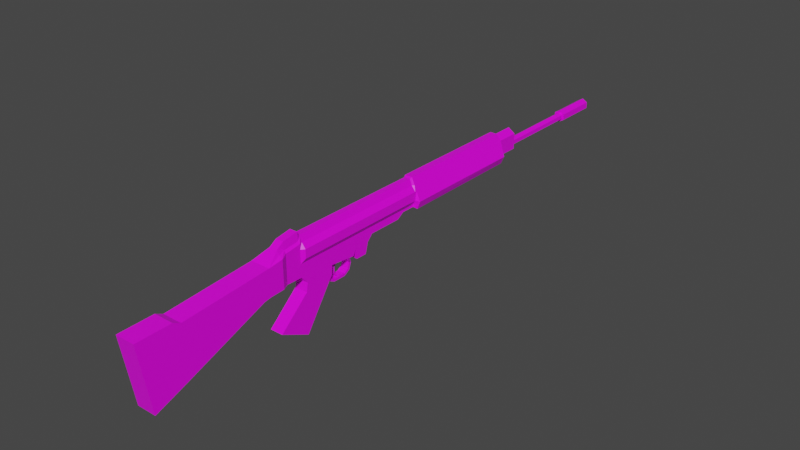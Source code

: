 # Source: FAL.blend  (saved by Blender 2.82.7; exported with 4.5.12 LTS)
import bpy
from mathutils import Matrix  # noqa: F401  (used for matrix-valued properties, if any)

bpy.ops.wm.read_factory_settings(use_empty=True)
scene = bpy.context.scene
scene.name = 'Scene'

# ---- images (referenced by path relative to the original .blend; pixels are not part of the script)
import os
ASSET_DIR = os.environ.get("B2B_ASSET_DIR", "")  # directory of the original .blend (textures are referenced by path, not embedded)
HERE = os.path.dirname(os.path.abspath(__file__))  # packed textures are extracted next to this script under _unpacked/

def load_image(name, relpath, width, height, colorspace="sRGB"):
    """Load a texture the original file referenced (path relative to the .blend, or extracted next to this script)."""
    p = next((c for c in (os.path.join(HERE, relpath), os.path.join(ASSET_DIR, relpath)) if relpath and os.path.exists(c)), "")
    if p:
        img = bpy.data.images.load(p, check_existing=True)
        img.name = name
    else:  # same state as the original file: an image datablock whose file is absent (Cycles renders it pink)
        img = bpy.data.images.new(name, width, height)
        img.source = "FILE"
        img.filepath = "//" + (relpath or name)
    img.colorspace_settings.name = colorspace
    return img
img_fal_texture_png_001 = load_image('FAL_Texture.png.001', 'FAL_Texture.png', 1024, 1024, 'sRGB')

# ---- materials (node trees are filled in below, after node groups)
mat_fn_fal = bpy.data.materials.new('FN_FAL')
mat_fn_fal.alpha_threshold = 0.0
mat_fn_fal.use_transparent_shadow = False
mat_fn_fal.line_color = (0.0, 0.0, 0.0, 1.0)

# ---- material node trees
mat_fn_fal.use_nodes = True; mat_fn_fal.node_tree.nodes.clear()
_N = mat_fn_fal.node_tree.nodes; _L = mat_fn_fal.node_tree.links
n0 = _N.new('ShaderNodeOutputMaterial'); n0.name = 'Material Output'; n0.location = (300, 300)
n1 = _N.new('ShaderNodeBsdfPrincipled'); n1.name = 'Principled BSDF'; n1.location = (10, 300)
n1.distribution = 'GGX'
n1.subsurface_method = 'BURLEY'
n1.inputs[2].default_value = 0.4
n1.inputs[3].default_value = 1.45
n1.inputs[27].default_value = (0.0, 0.0, 0.0, 1.0)
n1.inputs[28].default_value = 1.0
n2 = _N.new('ShaderNodeTexImage'); n2.name = 'Image Texture'; n2.location = (-280, 280)
n2.image = img_fal_texture_png_001
n2.interpolation = 'Closest'
_L.new(n1.outputs[0], n0.inputs[0])
_L.new(n2.outputs[0], n1.inputs[0])
n0.is_active_output = True

# ---- world
world_world = bpy.data.worlds.new('World'); scene.world = world_world
world_world.use_nodes = True; world_world.node_tree.nodes.clear()
_N = world_world.node_tree.nodes; _L = world_world.node_tree.links
n0 = _N.new('ShaderNodeOutputWorld'); n0.name = 'World Output'; n0.location = (300, 300)
n1 = _N.new('ShaderNodeBackground'); n1.name = 'Background'; n1.location = (10, 300)
n1.inputs[0].default_value = (0.05088, 0.05088, 0.05088, 1.0)
_L.new(n1.outputs[0], n0.inputs[0])
n0.is_active_output = True
world_world.color = (0.05088, 0.05088, 0.05088)
world_world.use_sun_shadow = False
world_world.sun_shadow_jitter_overblur = 0.0

# ---- meshes
me_cube = bpy.data.meshes.new('Cube')
me_cube.from_pydata([(0.01165, 0.4802, 0.09335), (0.01165, 0.4802, 0.06677), (0.0165, -0.3053, 0.07836), (0.0165, -0.2872, -0.03454), (-0.01165, 0.4802, 0.09335), (-0.01165, 0.4802, 0.06677), (-0.0165, -0.3053, 0.07836), (-0.0165, -0.2872, -0.03454), (-0.0165, -0.06045, 0.04216), (0.006553, -0.06045, 0.09856), (-0.006553, -0.06045, 0.09856), (0.0165, -0.06045, 0.04216), (-0.0165, -0.08503, 0.04106), (0.0165, -0.08503, 0.08476), (-0.0165, -0.08503, 0.08476), (0.0165, -0.08503, 0.04106), (-0.0165, -0.2468, -0.01942), (0.0165, -0.2468, 0.07953), (-0.0165, -0.2468, 0.07953), (0.0165, -0.2468, -0.01942), (-0.0165, -0.234, 0.07346), (0.0165, -0.234, -0.01463), (-0.0165, -0.234, -0.01463), (0.0165, -0.234, 0.07346), (-0.0165, -0.09674, 0.08388), (0.0165, -0.09674, 0.03896), (-0.0165, -0.09674, 0.03896), (0.0165, -0.09674, 0.08388), (-0.006553, -0.04883, 0.106), (0.011, -0.04883, 0.04199), (-0.011, -0.04883, 0.04199), (0.006553, -0.04883, 0.106), (-0.006553, -0.02213, 0.1103), (0.011, -0.02213, 0.04112), (-0.011, -0.02213, 0.04112), (0.006553, -0.02213, 0.1103), (-0.006648, 0.4376, 0.1047), (0.0165, 0.4376, 0.05582), (-0.0165, 0.4376, 0.05582), (0.006648, 0.4376, 0.1047), (-0.011, -0.01658, 0.04056), (0.005001, -0.01658, 0.1026), (-0.005001, -0.01658, 0.1026), (0.011, -0.01658, 0.04056), (-0.005001, 0.2169, 0.1026), (0.01129, 0.2169, 0.05839), (-0.01129, 0.2169, 0.05839), (0.005001, 0.2169, 0.1026), (0.011, -0.02213, 0.09296), (0.008934, -0.01658, 0.09296), (0.011, -0.02213, 0.08444), (0.0156, -0.01658, 0.08444), (0.011, -0.02213, 0.06997), (0.0156, -0.01658, 0.06997), (-0.011, -0.02213, 0.09296), (-0.008934, -0.01658, 0.09296), (-0.011, -0.02213, 0.06997), (-0.0156, -0.01658, 0.06997), (-0.0156, -0.01658, 0.08444), (-0.011, -0.02213, 0.08444), (0.011, -0.02213, 0.06224), (0.011, -0.01658, 0.06224), (-0.011, -0.02213, 0.06224), (-0.011, -0.01658, 0.06224), (0.008934, 0.2169, 0.09295), (0.0156, 0.2169, 0.08444), (0.0156, 0.2169, 0.06997), (0.011, 0.2169, 0.06224), (-0.011, 0.2169, 0.06224), (-0.0156, 0.2169, 0.06997), (-0.0156, 0.2169, 0.08444), (-0.008934, 0.2169, 0.09295), (-0.01115, 0.08377, 0.03043), (0.01115, 0.08377, 0.03043), (0.01108, -0.01324, -0.05441), (0.011, 0.08377, 0.06224), (-0.011, 0.08377, 0.06224), (0.0165, -0.06045, 0.08797), (0.011, -0.04883, 0.08948), (-0.011, -0.04883, 0.08923), (-0.0165, -0.06045, 0.08819), (0.01086, -0.06045, 0.09223), (0.008074, -0.04883, 0.09365), (0.008074, -0.02213, 0.0966), (-0.008074, -0.02213, 0.0966), (-0.01086, -0.06045, 0.09223), (-0.008074, -0.04883, 0.09365), (0.01122, 0.1817, 0.05068), (0.011, 0.1817, 0.06224), (-0.011, 0.1817, 0.06224), (-0.01122, 0.1817, 0.05068), (-0.01118, 0.08823, 0.04033), (0.01118, 0.08823, 0.04033), (-0.01108, -0.01324, -0.05441), (0.011, 0.08823, 0.06224), (-0.011, 0.08823, 0.06224), (0.0112, 0.09056, 0.02302), (0.011, -0.0635, -0.0302), (0.011, 0.09056, 0.06224), (-0.011, 0.09056, 0.06224), (-0.0112, 0.09056, 0.02302), (0.01121, 0.1093, 0.02302), (-0.011, -0.0635, -0.0302), (0.011, 0.1093, 0.06224), (-0.011, 0.1093, 0.06224), (-0.01121, 0.1093, 0.02302), (0.01121, 0.1142, 0.04099), (0.011, 0.1142, 0.06224), (-0.011, 0.1142, 0.06224), (-0.01121, 0.1142, 0.04099), (0.01122, 0.1235, 0.05068), (-0.01108, 0.03859, 0.03499), (0.011, 0.1235, 0.06224), (-0.011, 0.1235, 0.06224), (-0.01122, 0.1235, 0.05069), (0.01125, 0.1936, 0.05839), (0.01108, 0.03859, 0.03499), (0.011, 0.1936, 0.06224), (-0.011, 0.1936, 0.06224), (-0.01125, 0.1936, 0.05839), (0.006648, 0.2199, 0.1047), (0.01748, 0.2199, 0.05582), (-0.006648, 0.2199, 0.1047), (-0.01748, 0.2199, 0.05582), (-0.02229, 0.2199, 0.06914), (0.02229, 0.2199, 0.06914), (0.01511, 0.2169, 0.06914), (-0.01511, 0.2169, 0.06914), (-0.01956, 0.2199, 0.06224), (0.02229, 0.4376, 0.06914), (-0.02229, 0.4376, 0.06914), (0.0198, 0.2199, 0.06224), (0.01182, 0.2199, 0.09295), (0.01556, 0.2199, 0.08444), (0.02193, 0.2199, 0.06997), (-0.02193, 0.2199, 0.06997), (-0.01556, 0.2199, 0.08444), (-0.01182, 0.2199, 0.09295), (0.01165, 0.4406, 0.06677), (0.01165, 0.4406, 0.09335), (-0.01165, 0.4406, 0.06677), (-0.01165, 0.4406, 0.09335), (4.334e-10, 0.4406, 0.1014), (4.334e-10, 0.4802, 0.1014), (4.334e-10, 0.4406, 0.05868), (4.334e-10, 0.4802, 0.05868), (0.01165, 0.4406, 0.07034), (-0.01165, 0.4406, 0.07034), (3.239e-10, 0.7137, 0.08413), (2.483e-10, 0.4802, 0.08067), (0.008932, 0.7137, 0.07897), (0.005942, 0.4802, 0.07724), (0.008932, 0.7137, 0.06866), (0.005942, 0.4802, 0.07038), (-5.778e-10, 0.7137, 0.0635), (-3.515e-10, 0.4802, 0.06695), (-0.008932, 0.7137, 0.06866), (-0.005942, 0.4802, 0.07038), (-0.008932, 0.7137, 0.07897), (-0.005942, 0.4802, 0.07724), (2.483e-10, 0.6368, 0.08067), (0.005942, 0.6368, 0.07724), (0.005942, 0.6368, 0.07038), (-3.515e-10, 0.6368, 0.06695), (-0.005942, 0.6368, 0.07038), (-0.005942, 0.6368, 0.07724), (0.008932, 0.6368, 0.07897), (0.008932, 0.6368, 0.06866), (-5.778e-10, 0.6368, 0.0635), (-0.008932, 0.6368, 0.06866), (-0.008932, 0.6368, 0.07897), (3.239e-10, 0.6368, 0.08413), (0.011, -0.01305, 0.01409), (-0.01108, 0.02731, 0.005283), (-0.011, -0.01305, 0.0141), (0.01108, 0.02731, 0.005283), (0.011, -0.01036, 0.02839), (-0.011, -0.01036, 0.02839), (0.01108, 0.03754, 0.02004), (-0.01108, 0.03754, 0.02004), (0.01108, 0.0353, 0.0168), (-0.01108, 0.0353, 0.0168), (0.006859, 0.03807, 0.007329), (0.006859, 0.04031, 0.01056), (-0.006859, 0.03807, 0.007329), (-0.006859, 0.04031, 0.01056), (0.006859, 0.04663, 0.003104), (0.006859, 0.04663, 0.007044), (-0.006859, 0.04663, 0.003104), (-0.006859, 0.04663, 0.007044), (0.006859, 0.06822, 0.003104), (0.006859, 0.06822, 0.007044), (-0.006859, 0.06822, 0.003104), (-0.006859, 0.06822, 0.007044), (0.006859, 0.07822, 0.009432), (0.006859, 0.0754, 0.01218), (-0.006859, 0.07822, 0.009432), (-0.006859, 0.0754, 0.01218), (0.006859, 0.08209, 0.0207), (0.006859, 0.07815, 0.02078), (-0.006859, 0.08209, 0.0207), (-0.006859, 0.07815, 0.02078), (0.01113, 0.07526, 0.03128), (-0.01113, 0.07526, 0.03128), (-0.01113, 0.07133, 0.03168), (0.01113, 0.07133, 0.03168), (0.01109, 0.04566, 0.03427), (-0.01109, 0.04566, 0.03427), (0.01111, 0.05982, 0.03284), (-0.0111, 0.05982, 0.03284), (0.003561, 0.04566, 0.03427), (0.003561, 0.05982, 0.03284), (-0.003561, 0.04566, 0.03427), (-0.003561, 0.05982, 0.03284), (-0.003561, 0.04479, 0.02574), (0.003561, 0.04479, 0.02574), (-0.003561, 0.05099, 0.02431), (0.003561, 0.05099, 0.02431), (-0.003561, 0.04803, 0.01468), (0.003561, 0.04803, 0.01468), (-0.003561, 0.05084, 0.01518), (0.003561, 0.05084, 0.01518), (-0.003561, 0.05369, 0.008006), (0.003561, 0.05369, 0.008006), (-0.003561, 0.05481, 0.0085), (0.003561, 0.05481, 0.0085), (-0.0156, 0.2075, 0.07683), (-0.02906, 0.2075, 0.07683), (-0.0156, 0.2047, 0.08166), (-0.02906, 0.2047, 0.08166), (-0.0156, 0.1992, 0.08166), (-0.02906, 0.1992, 0.08166), (-0.0156, 0.1964, 0.07683), (-0.02906, 0.1964, 0.07683), (-0.0156, 0.1992, 0.072), (-0.02906, 0.1992, 0.072), (-0.0156, 0.2047, 0.072), (-0.02906, 0.2047, 0.072), (-0.0156, 0.2047, 0.08166), (-0.02906, 0.2047, 0.08166), (-0.0156, 0.1992, 0.08166), (-0.02906, 0.1992, 0.08166)], [], [(17, 18, 6, 2), (3, 2, 6, 7), (38, 130, 147, 140), (16, 19, 3, 7), (19, 17, 2, 3), (5, 4, 143, 0, 1, 145), (29, 78, 77, 11), (30, 29, 11, 8), (12, 14, 80, 8), (31, 28, 10, 9), (26, 24, 14, 12), (11, 77, 13, 15), (8, 11, 15, 12), (9, 10, 14, 13), (7, 6, 18, 16), (21, 23, 17, 19), (22, 21, 19, 16), (23, 20, 18, 17), (27, 24, 20, 23), (26, 25, 21, 22), (25, 27, 23, 21), (16, 18, 20, 22), (15, 13, 27, 25), (12, 15, 25, 26), (13, 14, 24, 27), (22, 20, 24, 26), (35, 32, 28, 31), (34, 33, 29, 30), (33, 60, 52, 50, 48, 78, 29), (8, 80, 79, 30), (43, 61, 60, 33), (93, 74, 97, 102), (41, 42, 32, 35), (30, 79, 54, 59, 56, 62, 34), (0, 143, 142, 139), (5, 145, 144, 140), (0, 139, 146, 138, 1), (46, 68, 128, 123), (34, 62, 63, 40), (34, 40, 111, 179, 177), (73, 75, 61, 43, 116, 206, 208, 205, 202), (38, 37, 121, 123), (39, 36, 122, 120), (119, 118, 68, 46), (55, 42, 44, 71), (48, 49, 41, 83), (50, 51, 49, 48), (52, 53, 51, 50), (55, 54, 84, 42), (57, 56, 59, 58), (58, 59, 54, 55), (60, 61, 53, 52), (63, 62, 56, 57), (42, 41, 47, 44), (43, 33, 176, 178, 116), (95, 76, 63, 57, 69, 127, 68, 118, 89, 113, 108, 104, 99), (57, 58, 70, 69), (58, 55, 71, 70), (75, 94, 98, 103, 107, 112, 88, 117, 67, 126, 66, 53, 61), (53, 66, 65, 51), (51, 65, 64, 49), (49, 64, 47, 41), (40, 63, 76, 72, 203, 204, 209, 207, 111), (92, 94, 75, 73), (91, 92, 73, 72), (78, 48, 83, 82), (13, 81, 9), (77, 78, 82, 81), (80, 14, 85), (79, 80, 85, 86), (54, 79, 86, 84), (82, 83, 35, 31), (81, 13, 77), (31, 9, 82), (85, 14, 10), (86, 85, 10), (84, 86, 28, 32), (82, 9, 81), (10, 28, 86), (42, 84, 32), (83, 41, 35), (119, 115, 87, 90), (115, 117, 88, 87), (114, 113, 89, 90), (72, 76, 95, 91), (100, 96, 92, 91), (96, 98, 94, 92), (101, 103, 98, 96), (105, 101, 96, 100), (91, 95, 99, 100), (109, 106, 101, 105), (106, 107, 103, 101), (100, 99, 104, 105), (110, 112, 107, 106), (114, 110, 106, 109), (105, 104, 108, 109), (111, 116, 178, 179), (90, 87, 110, 114), (87, 88, 112, 110), (109, 108, 113, 114), (33, 34, 177, 176), (45, 67, 117, 115), (46, 45, 115, 119), (90, 89, 118, 119), (72, 73, 202, 203), (120, 122, 44, 47), (123, 128, 124, 130, 38), (123, 121, 45, 46), (37, 129, 125, 131, 121), (69, 135, 124, 127), (120, 47, 64, 132), (129, 39, 120, 132, 133, 134, 125), (122, 36, 130, 124, 135, 136, 137), (128, 68, 127, 124), (125, 126, 67, 131), (131, 67, 45, 121), (132, 64, 65, 133), (133, 65, 66, 134), (134, 66, 126, 125), (135, 69, 70, 136), (136, 70, 71, 137), (137, 71, 44, 122), (138, 146, 129, 37), (140, 144, 38), (140, 147, 141, 4, 5), (139, 142, 39), (142, 143, 4, 141), (144, 145, 1, 138), (129, 146, 139, 39), (147, 130, 36, 141), (39, 142, 36), (36, 142, 141), (38, 144, 37), (37, 144, 138), (160, 149, 151, 161), (161, 151, 153, 162), (162, 153, 155, 163), (163, 155, 157, 164), (164, 157, 159, 165), (165, 159, 149, 160), (148, 150, 152, 154, 156, 158), (170, 165, 160, 171), (169, 164, 165, 170), (168, 163, 164, 169), (167, 162, 163, 168), (166, 161, 162, 167), (171, 160, 161, 166), (148, 171, 166, 150), (150, 166, 167, 152), (152, 167, 168, 154), (154, 168, 169, 156), (156, 169, 170, 158), (158, 170, 171, 148), (172, 174, 102, 97), (174, 173, 93, 102), (175, 172, 97, 74), (173, 175, 74, 93), (178, 176, 172, 175, 180), (176, 177, 174, 172), (180, 181, 184, 182), (177, 179, 181, 173, 174), (181, 180, 175, 173), (182, 184, 188, 186), (179, 178, 183, 185), (178, 180, 182, 183), (181, 179, 185, 184), (189, 187, 191, 193), (184, 185, 189, 188), (185, 183, 187, 189), (183, 182, 186, 187), (190, 192, 196, 194), (187, 186, 190, 191), (186, 188, 192, 190), (188, 189, 193, 192), (196, 197, 201, 200), (192, 193, 197, 196), (193, 191, 195, 197), (191, 190, 194, 195), (201, 199, 198, 200), (197, 195, 199, 201), (195, 194, 198, 199), (194, 196, 200, 198), (199, 205, 204, 201), (205, 199, 198, 202), (204, 205, 208, 211, 213, 209), (203, 200, 201, 204), (200, 203, 202, 198), (207, 212, 210, 206, 116, 111), (209, 213, 212, 207), (214, 216, 220, 218), (210, 211, 208, 206), (211, 210, 215, 217), (210, 212, 214, 215), (212, 213, 216, 214), (213, 211, 217, 216), (221, 219, 223, 225), (216, 217, 221, 220), (217, 215, 219, 221), (215, 214, 218, 219), (222, 224, 225, 223), (219, 218, 222, 223), (218, 220, 224, 222), (220, 221, 225, 224), (229, 227, 237, 235, 233, 231), (236, 237, 227, 226), (226, 227, 229, 228), (232, 233, 235, 234), (230, 231, 233, 232), (234, 235, 237, 236), (238, 239, 241, 240)])
_uv = me_cube.uv_layers.new(name='UVMap')
_uv.uv.foreach_set('vector', [0.04479, 0.2777, 0.04479, 0.1806, 0.001737, 0.1806, 0.001737, 0.2777, 0.9984, 0.5995, 0.9984, 0.989, 0.9703, 0.989, 0.9703, 0.5995, 0.6635, 0.7257, 0.6668, 0.7734, 0.6574, 0.7729, 0.6577, 0.7608, 0.03879, 0.05737, 0.03879, 0.151, 0.004117, 0.151, 0.004117, 0.05737, 0.05001, 0.5364, 0.05148, 0.8846, 0.0, 0.8839, 0.01425, 0.4856, 0.8924, 0.5903, 0.8924, 0.7013, 0.8802, 0.7351, 0.868, 0.7013, 0.868, 0.5903, 0.8802, 0.5566, 0.2266, 0.7418, 0.2258, 0.9095, 0.2149, 0.8978, 0.2149, 0.742, 0.2055, 0.07297, 0.2055, 0.1354, 0.1973, 0.151, 0.1973, 0.05737, 0.1932, 0.7396, 0.1939, 0.8934, 0.2149, 0.8978, 0.2149, 0.742, 0.2293, 0.2484, 0.2293, 0.2099, 0.2191, 0.2099, 0.2191, 0.2484, 0.1829, 0.7329, 0.1836, 0.891, 0.1939, 0.8934, 0.1932, 0.7396, 0.2149, 0.742, 0.2149, 0.8978, 0.1939, 0.8934, 0.1932, 0.7396, 0.1973, 0.05737, 0.1973, 0.151, 0.1799, 0.151, 0.1799, 0.05737, 0.2191, 0.2484, 0.2191, 0.2099, 0.1983, 0.1806, 0.1983, 0.2777, 0.01425, 0.4856, 0.0, 0.8839, 0.05148, 0.8846, 0.05001, 0.5364, 0.06137, 0.5525, 0.06268, 0.8625, 0.05148, 0.8846, 0.05001, 0.5364, 0.04532, 0.05737, 0.04532, 0.151, 0.03561, 0.151, 0.03561, 0.05737, 0.05524, 0.2777, 0.05524, 0.1806, 0.04479, 0.1806, 0.04479, 0.2777, 0.1897, 0.2777, 0.1897, 0.1806, 0.08842, 0.1806, 0.08842, 0.2777, 0.1498, 0.05737, 0.1498, 0.151, 0.04532, 0.151, 0.04532, 0.05737, 0.1829, 0.7329, 0.1836, 0.891, 0.06268, 0.8625, 0.06137, 0.5525, 0.05001, 0.5364, 0.05148, 0.8846, 0.06268, 0.8625, 0.06137, 0.5525, 0.1932, 0.7396, 0.1939, 0.8934, 0.1836, 0.891, 0.1829, 0.7329, 0.1799, 0.05737, 0.1799, 0.151, 0.1714, 0.151, 0.1714, 0.05737, 0.1983, 0.2777, 0.1983, 0.1806, 0.1897, 0.1806, 0.1897, 0.2777, 0.06137, 0.5525, 0.06268, 0.8625, 0.1836, 0.891, 0.1829, 0.7329, 0.2492, 0.2484, 0.2492, 0.2099, 0.2293, 0.2099, 0.2293, 0.2484, 0.2417, 0.06979, 0.2417, 0.1385, 0.2208, 0.1385, 0.2208, 0.06979, 0.2488, 0.7374, 0.2497, 0.8077, 0.2499, 0.8349, 0.2502, 0.8876, 0.2499, 0.9186, 0.2258, 0.9095, 0.2266, 0.7418, 0.2149, 0.742, 0.2149, 0.8978, 0.2258, 0.9095, 0.2266, 0.7418, 0.2545, 0.7142, 0.2545, 0.7917, 0.2501, 0.7917, 0.2501, 0.7157, 0.4007, 0.06955, 0.4007, 0.1388, 0.3571, 0.1388, 0.3571, 0.06955, 0.2687, 0.2439, 0.2687, 0.2144, 0.2617, 0.2099, 0.2617, 0.2484, 0.2266, 0.7418, 0.2258, 0.9095, 0.2499, 0.9186, 0.2502, 0.8876, 0.2499, 0.8349, 0.2497, 0.8077, 0.2488, 0.7374, 0.7052, 0.9026, 0.7052, 0.9539, 0.6694, 0.9539, 0.6694, 0.9026, 0.7052, 0.8066, 0.7052, 0.7553, 0.6694, 0.7553, 0.6694, 0.8066, 0.7052, 0.9026, 0.6694, 0.9026, 0.6694, 0.8195, 0.6694, 0.8066, 0.7052, 0.8066, 0.4704, 0.7274, 0.4692, 0.7391, 0.4765, 0.749, 0.4765, 0.7265, 0.2501, 0.7157, 0.2501, 0.7917, 0.2545, 0.7917, 0.2545, 0.7142, 0.7591, 0.7253, 0.7636, 0.7238, 0.8067, 0.7058, 0.8058, 0.6593, 0.7686, 0.6855, 0.3468, 0.6766, 0.3468, 0.791, 0.2567, 0.7911, 0.2567, 0.7131, 0.3062, 0.6931, 0.3126, 0.6905, 0.3253, 0.6853, 0.3357, 0.6812, 0.3392, 0.6797, 0.93, 0.1427, 0.93, 0.01947, 0.7267, 0.01581, 0.7267, 0.1464, 0.6668, 0.2696, 0.6668, 0.2304, 0.5066, 0.2304, 0.5066, 0.2696, 0.4455, 0.7771, 0.4455, 0.791, 0.4665, 0.7911, 0.4665, 0.7772, 0.2568, 0.9239, 0.2568, 0.9613, 0.4662, 0.9613, 0.4662, 0.9238, 0.2499, 0.9186, 0.2552, 0.9209, 0.2555, 0.9582, 0.2502, 0.9352, 0.2502, 0.8876, 0.2565, 0.8838, 0.2552, 0.9209, 0.2499, 0.9186, 0.2499, 0.8349, 0.2559, 0.8362, 0.2565, 0.8838, 0.2502, 0.8876, 0.2552, 0.9209, 0.2499, 0.9186, 0.2502, 0.9352, 0.2555, 0.9582, 0.2559, 0.8362, 0.2499, 0.8349, 0.2502, 0.8876, 0.2565, 0.8838, 0.2565, 0.8838, 0.2502, 0.8876, 0.2499, 0.9186, 0.2552, 0.9209, 0.2497, 0.8077, 0.2545, 0.8066, 0.2559, 0.8362, 0.2499, 0.8349, 0.2545, 0.8066, 0.2497, 0.8077, 0.2499, 0.8349, 0.2559, 0.8362, 0.299, 0.2144, 0.299, 0.2439, 0.4753, 0.2439, 0.4753, 0.2145, 0.7636, 0.7238, 0.7591, 0.7253, 0.7686, 0.6855, 0.8058, 0.6593, 0.8067, 0.7058, 0.3278, 0.8013, 0.3138, 0.8028, 0.2565, 0.8126, 0.2568, 0.8331, 0.4662, 0.8331, 0.4662, 0.8331, 0.4664, 0.8009, 0.4455, 0.799, 0.4349, 0.798, 0.3826, 0.7934, 0.3742, 0.7959, 0.3697, 0.8008, 0.3461, 0.8008, 0.2568, 0.8331, 0.2568, 0.885, 0.4662, 0.885, 0.4662, 0.8331, 0.2568, 0.885, 0.2568, 0.9239, 0.4662, 0.9238, 0.4662, 0.885, 0.3138, 0.8028, 0.3278, 0.8013, 0.3461, 0.8008, 0.3697, 0.8008, 0.3742, 0.7959, 0.3826, 0.7934, 0.4349, 0.798, 0.4455, 0.799, 0.4664, 0.8009, 0.4662, 0.8297, 0.4662, 0.8331, 0.2568, 0.8331, 0.2565, 0.8126, 0.2568, 0.4581, 0.4662, 0.4581, 0.4662, 0.51, 0.2568, 0.51, 0.2568, 0.51, 0.4662, 0.51, 0.4662, 0.5488, 0.2568, 0.5489, 0.2568, 0.5489, 0.4662, 0.5488, 0.4662, 0.5863, 0.2568, 0.5863, 0.2567, 0.7131, 0.2567, 0.7911, 0.3468, 0.791, 0.3468, 0.6766, 0.3392, 0.6797, 0.3357, 0.6812, 0.3253, 0.6853, 0.3126, 0.6905, 0.3062, 0.6931, 0.3509, 0.7122, 0.3509, 0.791, 0.3468, 0.791, 0.3468, 0.6766, 0.5573, 0.1425, 0.5573, 0.06588, 0.548, 0.06601, 0.548, 0.1423, 0.2258, 0.9095, 0.2499, 0.9186, 0.2502, 0.9352, 0.2261, 0.9282, 0.1939, 0.8934, 0.2154, 0.9215, 0.2159, 0.9484, 0.2149, 0.8978, 0.2258, 0.9095, 0.2261, 0.9282, 0.2154, 0.9215, 0.2149, 0.8978, 0.1939, 0.8934, 0.2154, 0.9215, 0.2258, 0.9095, 0.2149, 0.8978, 0.2154, 0.9215, 0.2261, 0.9282, 0.2499, 0.9186, 0.2258, 0.9095, 0.2261, 0.9282, 0.2502, 0.9352, 0.2261, 0.9282, 0.2502, 0.9352, 0.2502, 0.9845, 0.2265, 0.9724, 0.2154, 0.9215, 0.1939, 0.8934, 0.2149, 0.8978, 0.2265, 0.9724, 0.2159, 0.9484, 0.2261, 0.9282, 0.2154, 0.9215, 0.1939, 0.8934, 0.2159, 0.9484, 0.2261, 0.9282, 0.2154, 0.9215, 0.2159, 0.9484, 0.2502, 0.9352, 0.2261, 0.9282, 0.2265, 0.9724, 0.2502, 0.9845, 0.2261, 0.9282, 0.2159, 0.9484, 0.2154, 0.9215, 0.2159, 0.9484, 0.2265, 0.9724, 0.2261, 0.9282, 0.2555, 0.9582, 0.2502, 0.9352, 0.2502, 0.9845, 0.2502, 0.9352, 0.2555, 0.9582, 0.2502, 0.9845, 0.6898, 0.1427, 0.6898, 0.06563, 0.6777, 0.06576, 0.6777, 0.1426, 0.4455, 0.7771, 0.4455, 0.791, 0.4349, 0.791, 0.4349, 0.7495, 0.3826, 0.7495, 0.3826, 0.791, 0.4349, 0.791, 0.4349, 0.7495, 0.3468, 0.6766, 0.3468, 0.791, 0.3509, 0.791, 0.3509, 0.7122, 0.5726, 0.1425, 0.5726, 0.06582, 0.5577, 0.06588, 0.5577, 0.1425, 0.3529, 0.65, 0.353, 0.791, 0.3509, 0.791, 0.3509, 0.7122, 0.3698, 0.65, 0.3698, 0.791, 0.353, 0.791, 0.3529, 0.65, 0.5942, 0.1425, 0.5942, 0.06579, 0.5782, 0.06582, 0.5782, 0.1425, 0.3509, 0.7122, 0.3509, 0.791, 0.353, 0.791, 0.3529, 0.65, 0.6101, 0.1426, 0.6101, 0.06577, 0.5942, 0.06579, 0.5942, 0.1425, 0.3742, 0.7146, 0.3742, 0.791, 0.3698, 0.791, 0.3698, 0.65, 0.3529, 0.65, 0.353, 0.791, 0.3698, 0.791, 0.3698, 0.65, 0.3826, 0.7495, 0.3826, 0.791, 0.3742, 0.791, 0.3742, 0.7146, 0.6217, 0.1426, 0.6217, 0.06576, 0.6101, 0.06577, 0.6101, 0.1426, 0.3698, 0.65, 0.3698, 0.791, 0.3742, 0.791, 0.3742, 0.7146, 0.4772, 0.1367, 0.4772, 0.07165, 0.4882, 0.07165, 0.4882, 0.1367, 0.6777, 0.1426, 0.6777, 0.06576, 0.6279, 0.06576, 0.6279, 0.1426, 0.4349, 0.7495, 0.4349, 0.791, 0.3826, 0.791, 0.3826, 0.7495, 0.3742, 0.7146, 0.3742, 0.791, 0.3826, 0.791, 0.3826, 0.7495, 0.2514, 0.1385, 0.2514, 0.06979, 0.265, 0.06979, 0.265, 0.1385, 0.4665, 0.7772, 0.4665, 0.7911, 0.4455, 0.791, 0.4455, 0.7771, 0.7097, 0.1428, 0.7097, 0.06551, 0.6898, 0.06563, 0.6898, 0.1427, 0.4349, 0.7495, 0.4349, 0.791, 0.4455, 0.791, 0.4455, 0.7771, 0.5495, 0.1423, 0.5495, 0.06601, 0.5422, 0.06605, 0.5422, 0.1423, 0.5066, 0.2696, 0.5066, 0.2304, 0.5039, 0.2353, 0.5039, 0.2647, 0.4766, 0.7275, 0.4766, 0.7502, 0.4765, 0.7745, 0.6569, 0.7745, 0.657, 0.7275, 0.7267, 0.1464, 0.7267, 0.01581, 0.723, 0.03894, 0.723, 0.1233, 0.657, 0.7275, 0.6569, 0.7745, 0.4765, 0.7745, 0.4766, 0.7502, 0.4766, 0.7275, 0.4696, 0.7981, 0.4764, 0.7926, 0.4764, 0.7926, 0.4696, 0.7981, 0.4764, 0.9319, 0.4728, 0.9297, 0.4712, 0.8933, 0.4745, 0.8869, 0.6569, 0.7918, 0.657, 0.9301, 0.4766, 0.9301, 0.4766, 0.8876, 0.4765, 0.8567, 0.4765, 0.8044, 0.4765, 0.7918, 0.4766, 0.9301, 0.657, 0.9301, 0.6569, 0.7918, 0.4765, 0.7918, 0.4765, 0.7918, 0.4765, 0.8567, 0.4766, 0.8876, 0.4765, 0.749, 0.4692, 0.7391, 0.4704, 0.7651, 0.4765, 0.773, 0.4765, 0.773, 0.4704, 0.7651, 0.4692, 0.7391, 0.4765, 0.749, 0.4765, 0.749, 0.4692, 0.7391, 0.4704, 0.7274, 0.4765, 0.7265, 0.4745, 0.8869, 0.4712, 0.8933, 0.4712, 0.8548, 0.4738, 0.8539, 0.4738, 0.8539, 0.4712, 0.8548, 0.4701, 0.8035, 0.4762, 0.7985, 0.4762, 0.7958, 0.4701, 0.8008, 0.4696, 0.7981, 0.4764, 0.7926, 0.4762, 0.7985, 0.4701, 0.8035, 0.4712, 0.8548, 0.4738, 0.8539, 0.4738, 0.8539, 0.4712, 0.8548, 0.4712, 0.8933, 0.4745, 0.8869, 0.4745, 0.8869, 0.4712, 0.8933, 0.4728, 0.9297, 0.4764, 0.9319, 0.6577, 0.7608, 0.6574, 0.7729, 0.6668, 0.7734, 0.6635, 0.7257, 0.9375, 0.04127, 0.93, 0.01947, 0.9338, 0.08109, 0.6694, 0.8066, 0.6694, 0.8195, 0.6694, 0.9026, 0.7052, 0.9026, 0.7052, 0.8066, 0.6633, 0.8863, 0.659, 0.9332, 0.666, 0.93, 0.6694, 0.9539, 0.7052, 0.9539, 0.7052, 0.9026, 0.6694, 0.9026, 0.6694, 0.7553, 0.7052, 0.7553, 0.7052, 0.8066, 0.6694, 0.8066, 0.666, 0.793, 0.657, 0.8091, 0.6633, 0.8863, 0.666, 0.93, 0.657, 0.8091, 0.666, 0.793, 0.666, 0.93, 0.6633, 0.8863, 0.6668, 0.2696, 0.6701, 0.25, 0.6668, 0.2304, 0.666, 0.93, 0.659, 0.9332, 0.6633, 0.8863, 0.93, 0.1427, 0.9338, 0.08109, 0.93, 0.01947, 0.9338, 0.08109, 0.93, 0.01947, 0.9375, 0.04127, 0.8437, 0.8224, 0.7188, 0.8224, 0.7188, 0.8443, 0.8437, 0.8443, 0.8437, 0.8224, 0.7188, 0.8224, 0.7188, 0.8443, 0.8437, 0.8443, 0.8437, 0.8224, 0.7188, 0.8224, 0.7188, 0.8443, 0.8437, 0.8443, 0.8437, 0.8224, 0.7188, 0.8224, 0.7188, 0.8443, 0.8437, 0.8443, 0.8437, 0.8224, 0.7188, 0.8224, 0.7188, 0.8443, 0.8437, 0.8443, 0.8437, 0.8224, 0.7188, 0.8224, 0.7188, 0.8443, 0.8437, 0.8443, 0.9479, 0.8743, 0.9391, 0.8538, 0.9391, 0.8129, 0.9479, 0.7924, 0.9568, 0.8129, 0.9568, 0.8538, 0.9391, 0.8538, 0.942, 0.8469, 0.9479, 0.8606, 0.9479, 0.8743, 0.9391, 0.8129, 0.942, 0.8197, 0.942, 0.8469, 0.9391, 0.8538, 0.9479, 0.7924, 0.9479, 0.8061, 0.942, 0.8197, 0.9391, 0.8129, 0.9568, 0.8129, 0.9538, 0.8197, 0.9479, 0.8061, 0.9479, 0.7924, 0.9568, 0.8538, 0.9538, 0.8469, 0.9538, 0.8197, 0.9568, 0.8129, 0.9479, 0.8743, 0.9479, 0.8606, 0.9538, 0.8469, 0.9568, 0.8538, 0.8441, 0.814, 0.9163, 0.814, 0.9163, 0.8527, 0.8441, 0.8527, 0.8441, 0.814, 0.9163, 0.814, 0.9163, 0.8527, 0.8441, 0.8527, 0.8441, 0.814, 0.9163, 0.814, 0.9163, 0.8527, 0.8441, 0.8527, 0.8441, 0.814, 0.9163, 0.814, 0.9163, 0.8527, 0.8441, 0.8527, 0.8441, 0.814, 0.9163, 0.814, 0.9163, 0.8527, 0.8441, 0.8527, 0.8441, 0.814, 0.9163, 0.814, 0.9163, 0.8527, 0.8441, 0.8527, 0.2959, 0.1385, 0.2959, 0.06979, 0.3484, 0.06979, 0.3484, 0.1385, 0.7665, 0.641, 0.7979, 0.6134, 0.7663, 0.4279, 0.7272, 0.5035, 0.7979, 0.6134, 0.7665, 0.641, 0.7272, 0.5035, 0.7663, 0.4279, 0.4637, 0.06954, 0.4637, 0.1388, 0.4074, 0.1388, 0.4074, 0.06954, 0.8058, 0.6593, 0.7686, 0.6855, 0.7665, 0.641, 0.7979, 0.6134, 0.8041, 0.6492, 0.265, 0.1385, 0.265, 0.06979, 0.2763, 0.06979, 0.2763, 0.1385, 0.8394, 0.6631, 0.8452, 0.6761, 0.8423, 0.677, 0.8367, 0.6736, 0.7686, 0.6855, 0.8058, 0.6593, 0.8041, 0.6492, 0.7979, 0.6134, 0.7665, 0.641, 0.4787, 0.06954, 0.4787, 0.1388, 0.4678, 0.1388, 0.4678, 0.06954, 0.8367, 0.6736, 0.8423, 0.677, 0.8439, 0.6809, 0.8347, 0.6801, 0.8379, 0.6762, 0.8358, 0.666, 0.839, 0.6736, 0.841, 0.677, 0.8358, 0.666, 0.8394, 0.6631, 0.8367, 0.6736, 0.839, 0.6736, 0.8452, 0.6761, 0.8379, 0.6762, 0.841, 0.677, 0.8423, 0.677, 0.8369, 0.6805, 0.8426, 0.6794, 0.8441, 0.6956, 0.8363, 0.6959, 0.8423, 0.677, 0.841, 0.677, 0.8369, 0.6805, 0.8439, 0.6809, 0.841, 0.677, 0.839, 0.6736, 0.8426, 0.6794, 0.8369, 0.6805, 0.839, 0.6736, 0.8367, 0.6736, 0.8347, 0.6801, 0.8426, 0.6794, 0.8352, 0.695, 0.8452, 0.6952, 0.8438, 0.7022, 0.8376, 0.7011, 0.8426, 0.6794, 0.8347, 0.6801, 0.8352, 0.695, 0.8441, 0.6956, 0.8347, 0.6801, 0.8439, 0.6809, 0.8452, 0.6952, 0.8352, 0.695, 0.8439, 0.6809, 0.8369, 0.6805, 0.8363, 0.6959, 0.8452, 0.6952, 0.8438, 0.7022, 0.8385, 0.702, 0.8388, 0.7078, 0.8406, 0.7117, 0.8452, 0.6952, 0.8363, 0.6959, 0.8385, 0.702, 0.8438, 0.7022, 0.8363, 0.6959, 0.8441, 0.6956, 0.8414, 0.7011, 0.8385, 0.702, 0.8441, 0.6956, 0.8352, 0.695, 0.8376, 0.7011, 0.8414, 0.7011, 0.03439, 0.02614, 0.03439, 0.03698, 0.03361, 0.03698, 0.03361, 0.02614, 0.8385, 0.702, 0.8414, 0.7011, 0.8397, 0.7055, 0.8388, 0.7078, 0.8414, 0.7011, 0.8376, 0.7011, 0.8373, 0.7065, 0.8397, 0.7055, 0.8376, 0.7011, 0.8438, 0.7022, 0.8406, 0.7117, 0.8373, 0.7065, 0.8397, 0.7055, 0.8426, 0.7059, 0.841, 0.7085, 0.8388, 0.7078, 0.8426, 0.7059, 0.8397, 0.7055, 0.8373, 0.7065, 0.8357, 0.7061, 0.5045, 0.1437, 0.5045, 0.06464, 0.5148, 0.0647, 0.5148, 0.09152, 0.5148, 0.1168, 0.5148, 0.1436, 0.8364, 0.7091, 0.8406, 0.7117, 0.8388, 0.7078, 0.841, 0.7085, 0.8406, 0.7117, 0.8364, 0.7091, 0.8357, 0.7061, 0.8373, 0.7065, 0.5274, 0.1436, 0.5274, 0.1168, 0.5274, 0.09152, 0.5274, 0.06478, 0.5337, 0.06481, 0.5337, 0.1435, 0.5148, 0.1436, 0.5148, 0.1168, 0.5274, 0.1168, 0.5274, 0.1436, 0.8367, 0.6889, 0.8372, 0.6965, 0.8359, 0.6929, 0.8359, 0.6929, 0.5274, 0.09152, 0.5148, 0.09152, 0.5148, 0.0647, 0.5274, 0.06478, 0.8323, 0.738, 0.8278, 0.6544, 0.8351, 0.6894, 0.8347, 0.6964, 0.8278, 0.6544, 0.8415, 0.6553, 0.8367, 0.6889, 0.8351, 0.6894, 0.8415, 0.6553, 0.8415, 0.7376, 0.8372, 0.6965, 0.8367, 0.6889, 0.8415, 0.7376, 0.8323, 0.738, 0.8347, 0.6964, 0.8372, 0.6965, 0.8358, 0.6928, 0.8359, 0.6927, 0.8358, 0.6931, 0.8358, 0.693, 0.8372, 0.6965, 0.8347, 0.6964, 0.8358, 0.6928, 0.8359, 0.6929, 0.8347, 0.6964, 0.8351, 0.6894, 0.8359, 0.6927, 0.8358, 0.6928, 0.8351, 0.6894, 0.8367, 0.6889, 0.8359, 0.6929, 0.8359, 0.6927, 0.01049, 0.2385, 0.01049, 0.2385, 0.01047, 0.2385, 0.01047, 0.2385, 0.8359, 0.6927, 0.8359, 0.6929, 0.8359, 0.6929, 0.8358, 0.6931, 0.8359, 0.6929, 0.8359, 0.6929, 0.8359, 0.693, 0.8359, 0.6929, 0.8359, 0.6929, 0.8358, 0.6928, 0.8358, 0.693, 0.8359, 0.693, 0.8362, 0.5016, 0.831, 0.5046, 0.8258, 0.5016, 0.8258, 0.4955, 0.831, 0.4925, 0.8362, 0.4955, 0.8384, 0.5016, 0.8258, 0.5016, 0.831, 0.5046, 0.8436, 0.5046, 0.8436, 0.5046, 0.831, 0.5046, 0.8362, 0.5016, 0.8488, 0.5016, 0.8436, 0.4925, 0.831, 0.4925, 0.8258, 0.4955, 0.8384, 0.4955, 0.8488, 0.4955, 0.8362, 0.4955, 0.831, 0.4925, 0.8436, 0.4925, 0.8384, 0.4955, 0.8258, 0.4955, 0.8258, 0.5016, 0.8384, 0.5016, 0.8488, 0.5016, 0.8362, 0.5016, 0.8362, 0.4955, 0.8488, 0.4955])
me_cube.materials.append(mat_fn_fal)
me_cube.use_remesh_preserve_volume = False
me_cube.use_remesh_preserve_attributes = False
me_cube.use_mirror_vertex_groups = False
me_cube.update()

# ---- objects
ob_fal = bpy.data.objects.new('FAL', me_cube)

# ---- transforms, parenting, visibility, modifiers, constraints
ob_fal.location = (0.0, 0.0, 0.0)
ob_fal.lock_rotations_4d = False
ob_fal.empty_display_type = 'ARROWS'
ob_fal.lineart.crease_threshold = 0.0

# ---- collection membership
scene.collection.objects.link(ob_fal)

# ---- scene / render settings (as saved in the file)
scene.frame_start = 1; scene.frame_end = 250; scene.frame_set(38)
scene.render.engine = 'BLENDER_EEVEE_NEXT'
scene.cycles.use_denoising = False
scene.cycles.samples = 128
scene.cycles.sampling_pattern = 'TABULATED_SOBOL'
scene.cycles.use_adaptive_sampling = False
scene.cycles.use_light_tree = False
scene.view_settings.view_transform = 'Filmic'
bpy.context.view_layer.update()

# ---- added for rendering (the .blend has no active camera and no usable light): camera, sun
cam_auto = bpy.data.cameras.new('AutoCamera')
cam_auto.lens = 50.0
cam_auto.sensor_width = 36.0
cam_auto.clip_end = 1000.0
ob_auto_camera = bpy.data.objects.new('AutoCamera', cam_auto)
scene.collection.objects.link(ob_auto_camera)
ob_auto_camera.location = (0.952889, -0.943329, 0.792983)
ob_auto_camera.rotation_euler = (1.09748, -7.21219e-08, 0.694738)
scene.camera = ob_auto_camera
light_auto_sun = bpy.data.lights.new('AutoSun', 'SUN')
light_auto_sun.energy = 3.0
light_auto_sun.angle = 0.0523599
ob_auto_sun = bpy.data.objects.new('AutoSun', light_auto_sun)
scene.collection.objects.link(ob_auto_sun)
ob_auto_sun.rotation_euler = (0.872665, 0.174533, 0.523599)
bpy.context.view_layer.update()
